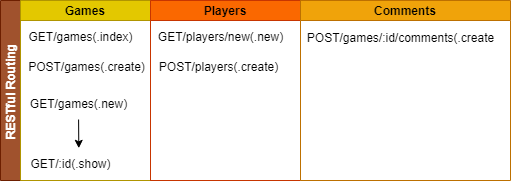

The diagram above was exported from draw.io. Its source (the exported page's mxGraphModel, read from the mxfile embedded in the PNG):
<mxGraphModel dx="886" dy="538" grid="1" gridSize="10" guides="1" tooltips="1" connect="1" arrows="1" fold="1" page="1" pageScale="1" pageWidth="850" pageHeight="1100" math="0" shadow="0">
  <root>
    <mxCell id="0" />
    <mxCell id="1" parent="0" />
    <mxCell id="2" value="RESTful Routing" style="swimlane;childLayout=stackLayout;resizeParent=1;resizeParentMax=0;startSize=20;horizontal=0;horizontalStack=1;fillColor=#a0522d;fontColor=#ffffff;strokeColor=#6D1F00;swimlaneFillColor=default;" parent="1" vertex="1">
      <mxGeometry x="70" y="70" width="300" height="180" as="geometry" />
    </mxCell>
    <mxCell id="3" value="Games" style="swimlane;startSize=20;fillColor=#e3c800;fontColor=#000000;strokeColor=#B09500;labelBackgroundColor=none;" parent="2" vertex="1">
      <mxGeometry x="20" width="130" height="180" as="geometry" />
    </mxCell>
    <mxCell id="6" value="GET/games(.index)" style="text;html=1;align=center;verticalAlign=middle;resizable=0;points=[];autosize=1;strokeColor=none;fillColor=none;" parent="3" vertex="1">
      <mxGeometry x="-5" y="22" width="130" height="30" as="geometry" />
    </mxCell>
    <mxCell id="12" value="" style="edgeStyle=none;html=1;entryX=0.583;entryY=-0.041;entryDx=0;entryDy=0;entryPerimeter=0;" parent="3" source="7" edge="1" target="9">
      <mxGeometry relative="1" as="geometry">
        <mxPoint x="60" y="152" as="targetPoint" />
      </mxGeometry>
    </mxCell>
    <mxCell id="7" value="GET/games(.new)" style="text;html=1;align=center;verticalAlign=middle;resizable=0;points=[];autosize=1;strokeColor=none;fillColor=none;" parent="3" vertex="1">
      <mxGeometry x="-2" y="89" width="120" height="30" as="geometry" />
    </mxCell>
    <mxCell id="9" value="GET/:id(.show)" style="text;html=1;align=center;verticalAlign=middle;resizable=0;points=[];autosize=1;strokeColor=none;fillColor=none;" parent="3" vertex="1">
      <mxGeometry y="149" width="100" height="30" as="geometry" />
    </mxCell>
    <mxCell id="11" value="POST/games(.create)" style="text;html=1;align=center;verticalAlign=middle;resizable=0;points=[];autosize=1;strokeColor=none;fillColor=none;" parent="3" vertex="1">
      <mxGeometry x="-4" y="52" width="140" height="30" as="geometry" />
    </mxCell>
    <mxCell id="4" value="Players" style="swimlane;startSize=20;fillColor=#fa6800;fontColor=#000000;strokeColor=#C73500;" parent="2" vertex="1">
      <mxGeometry x="150" width="150" height="180" as="geometry" />
    </mxCell>
    <mxCell id="13" value="GET/players/new(.new)" style="text;html=1;align=center;verticalAlign=middle;resizable=0;points=[];autosize=1;strokeColor=none;fillColor=none;" parent="4" vertex="1">
      <mxGeometry x="-5" y="22" width="150" height="30" as="geometry" />
    </mxCell>
    <mxCell id="14" value="POST/players(.create)" style="text;html=1;align=center;verticalAlign=middle;resizable=0;points=[];autosize=1;strokeColor=none;fillColor=none;" parent="4" vertex="1">
      <mxGeometry x="-2" y="52" width="140" height="30" as="geometry" />
    </mxCell>
    <mxCell id="5" value="Comments" style="swimlane;startSize=20;fillColor=#f0a30a;fontColor=#000000;strokeColor=#BD7000;swimlaneFillColor=default;" parent="1" vertex="1">
      <mxGeometry x="370" y="70" width="210" height="180" as="geometry" />
    </mxCell>
    <mxCell id="15" value="POST/games/:id/comments(.create" style="text;html=1;align=center;verticalAlign=middle;resizable=0;points=[];autosize=1;strokeColor=none;fillColor=none;" parent="5" vertex="1">
      <mxGeometry x="-5" y="23" width="210" height="30" as="geometry" />
    </mxCell>
  </root>
</mxGraphModel>